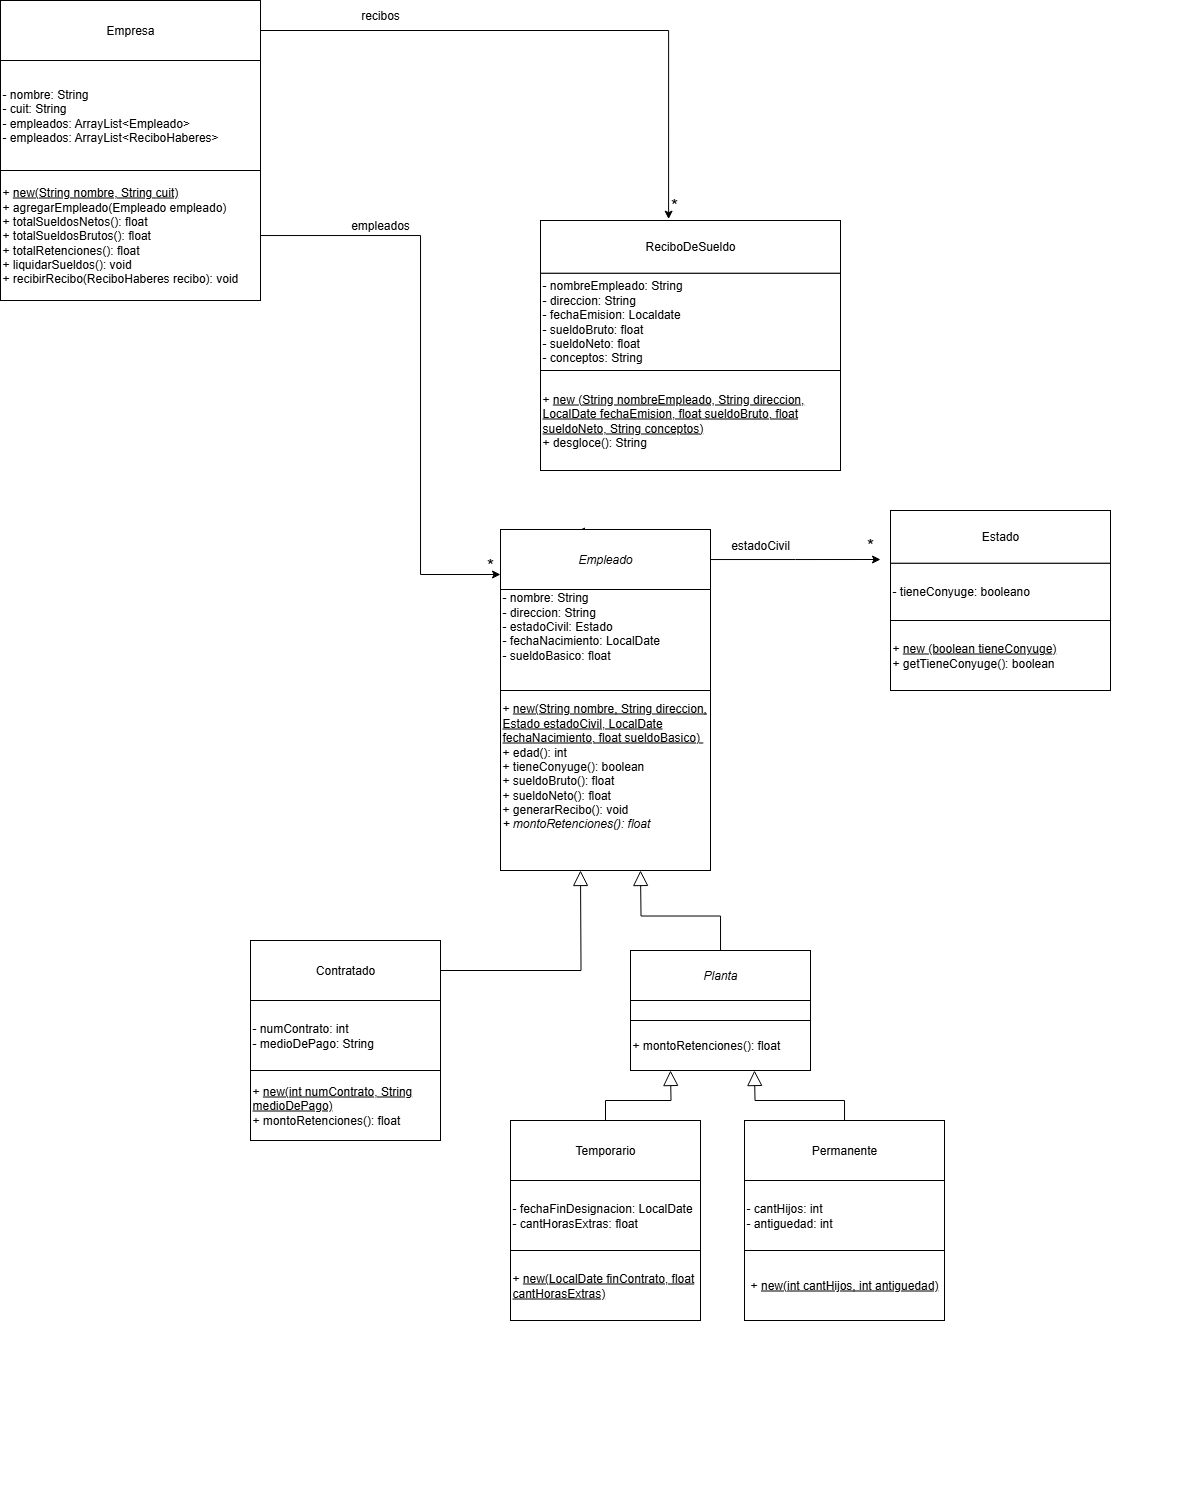

The diagram above was exported from draw.io. Its source (the exported page's mxGraphModel, read from the mxfile embedded in the PNG):
<mxGraphModel dx="1543" dy="1636" grid="1" gridSize="10" guides="1" tooltips="1" connect="1" arrows="1" fold="1" page="1" pageScale="1" pageWidth="827" pageHeight="1169" math="0" shadow="0">
  <root>
    <mxCell id="0" />
    <mxCell id="1" parent="0" />
    <mxCell id="VPY0M5oiPGhUkMEPeXPx-6" value="EMPLEADO" style="group" parent="1" vertex="1" connectable="0">
      <mxGeometry x="484" y="350" width="200" height="340" as="geometry" />
    </mxCell>
    <mxCell id="VPY0M5oiPGhUkMEPeXPx-113" style="edgeStyle=orthogonalEdgeStyle;rounded=0;orthogonalLoop=1;jettySize=auto;html=1;endArrow=block;endFill=0;startSize=13;endSize=13;" parent="VPY0M5oiPGhUkMEPeXPx-6" source="VPY0M5oiPGhUkMEPeXPx-7" edge="1">
      <mxGeometry relative="1" as="geometry">
        <mxPoint x="10" y="-50" as="targetPoint" />
      </mxGeometry>
    </mxCell>
    <mxCell id="VPY0M5oiPGhUkMEPeXPx-7" value="Permanente" style="rounded=0;whiteSpace=wrap;html=1;" parent="VPY0M5oiPGhUkMEPeXPx-6" vertex="1">
      <mxGeometry width="200" height="60" as="geometry" />
    </mxCell>
    <mxCell id="VPY0M5oiPGhUkMEPeXPx-8" value="&lt;div&gt;- cantHijos: int&lt;/div&gt;&lt;div&gt;- antiguedad: int&lt;/div&gt;" style="whiteSpace=wrap;html=1;align=left;" parent="VPY0M5oiPGhUkMEPeXPx-6" vertex="1">
      <mxGeometry y="60" width="200" height="70" as="geometry" />
    </mxCell>
    <mxCell id="VPY0M5oiPGhUkMEPeXPx-9" value="&lt;span style=&quot;text-align: left;&quot;&gt;+ &lt;u&gt;new(int cantHijos, int antiguedad)&lt;/u&gt;&lt;/span&gt;" style="whiteSpace=wrap;html=1;" parent="VPY0M5oiPGhUkMEPeXPx-6" vertex="1">
      <mxGeometry y="130" width="200" height="70" as="geometry" />
    </mxCell>
    <mxCell id="VPY0M5oiPGhUkMEPeXPx-24" value="" style="group" parent="1" vertex="1" connectable="0">
      <mxGeometry x="280" y="-550" width="300" height="240" as="geometry" />
    </mxCell>
    <mxCell id="VPY0M5oiPGhUkMEPeXPx-25" value="&lt;div&gt;- nombreEmpleado: String&lt;/div&gt;&lt;div&gt;- direccion: String&lt;/div&gt;&lt;div&gt;- fechaEmision: Localdate&lt;/div&gt;&lt;div&gt;- sueldoBruto: float&lt;/div&gt;&lt;div&gt;- sueldoNeto: float&lt;/div&gt;&lt;div&gt;- conceptos: String&lt;/div&gt;" style="whiteSpace=wrap;html=1;align=left;verticalAlign=middle;" parent="VPY0M5oiPGhUkMEPeXPx-24" vertex="1">
      <mxGeometry y="52.68" width="300" height="97.32" as="geometry" />
    </mxCell>
    <mxCell id="VPY0M5oiPGhUkMEPeXPx-26" value="+ &lt;u&gt;new&amp;nbsp;&lt;span style=&quot;background-color: transparent;&quot;&gt;(String nombreEmpleado, String direccion, LocalDate fechaEmision, float sueldoBruto, float sueldoNeto,&amp;nbsp;&lt;/span&gt;&lt;span style=&quot;background-color: transparent; color: light-dark(rgb(0, 0, 0), rgb(255, 255, 255));&quot;&gt;String conceptos)&lt;/span&gt;&lt;/u&gt;&lt;div&gt;+ desgloce(): String&lt;/div&gt;" style="whiteSpace=wrap;html=1;align=left;" parent="VPY0M5oiPGhUkMEPeXPx-24" vertex="1">
      <mxGeometry y="150" width="300" height="100" as="geometry" />
    </mxCell>
    <mxCell id="VPY0M5oiPGhUkMEPeXPx-27" value="ReciboDeSueldo" style="rounded=0;whiteSpace=wrap;html=1;" parent="VPY0M5oiPGhUkMEPeXPx-24" vertex="1">
      <mxGeometry width="300" height="52.68" as="geometry" />
    </mxCell>
    <mxCell id="VPY0M5oiPGhUkMEPeXPx-49" value="&lt;font style=&quot;font-size: 18px;&quot;&gt;*&lt;/font&gt;" style="text;html=1;align=center;verticalAlign=middle;whiteSpace=wrap;rounded=0;" parent="1" vertex="1">
      <mxGeometry x="384" y="-580" width="60" height="30" as="geometry" />
    </mxCell>
    <mxCell id="VPY0M5oiPGhUkMEPeXPx-77" value="*" style="text;html=1;align=center;verticalAlign=middle;whiteSpace=wrap;rounded=0;" parent="1" vertex="1">
      <mxGeometry x="240" y="-130" width="60" height="30" as="geometry" />
    </mxCell>
    <mxCell id="VPY0M5oiPGhUkMEPeXPx-79" style="edgeStyle=orthogonalEdgeStyle;rounded=0;orthogonalLoop=1;jettySize=auto;html=1;entryX=0.427;entryY=-0.026;entryDx=0;entryDy=0;entryPerimeter=0;" parent="1" source="VPY0M5oiPGhUkMEPeXPx-17" target="VPY0M5oiPGhUkMEPeXPx-27" edge="1">
      <mxGeometry relative="1" as="geometry" />
    </mxCell>
    <mxCell id="VPY0M5oiPGhUkMEPeXPx-86" value="" style="group" parent="1" vertex="1" connectable="0">
      <mxGeometry x="-260" y="-770" width="260" height="360" as="geometry" />
    </mxCell>
    <mxCell id="VPY0M5oiPGhUkMEPeXPx-15" value="&lt;div&gt;- nombre: String&lt;/div&gt;&lt;div&gt;- cuit: String&lt;/div&gt;- empleados: ArrayList&amp;lt;Empleado&amp;gt;&lt;div&gt;-&amp;nbsp;&lt;span style=&quot;background-color: transparent; color: light-dark(rgb(0, 0, 0), rgb(255, 255, 255));&quot;&gt;empleados: ArrayList&amp;lt;ReciboHaberes&amp;gt;&lt;/span&gt;&lt;/div&gt;" style="whiteSpace=wrap;html=1;align=left;" parent="VPY0M5oiPGhUkMEPeXPx-86" vertex="1">
      <mxGeometry y="60" width="260" height="110" as="geometry" />
    </mxCell>
    <mxCell id="VPY0M5oiPGhUkMEPeXPx-16" value="+ &lt;u&gt;new(String nombre, String cuit)&lt;/u&gt;&lt;div&gt;+ agregarEmpleado(Empleado empleado)&lt;/div&gt;&lt;div&gt;+ totalSueldosNetos(): float&lt;/div&gt;&lt;div&gt;+ totalSueldosBrutos(): float&lt;/div&gt;&lt;div&gt;+ totalRetenciones(): float&lt;/div&gt;&lt;div&gt;+ liquidarSueldos(): void&lt;/div&gt;&lt;div&gt;+ recibirRecibo(ReciboHaberes recibo): void&lt;/div&gt;" style="whiteSpace=wrap;html=1;align=left;" parent="VPY0M5oiPGhUkMEPeXPx-86" vertex="1">
      <mxGeometry y="170" width="260" height="130" as="geometry" />
    </mxCell>
    <mxCell id="VPY0M5oiPGhUkMEPeXPx-17" value="Empresa" style="rounded=0;whiteSpace=wrap;html=1;" parent="VPY0M5oiPGhUkMEPeXPx-86" vertex="1">
      <mxGeometry width="260" height="60" as="geometry" />
    </mxCell>
    <mxCell id="VPY0M5oiPGhUkMEPeXPx-87" value="" style="group" parent="1" vertex="1" connectable="0">
      <mxGeometry x="630" y="-260" width="300" height="240" as="geometry" />
    </mxCell>
    <mxCell id="VPY0M5oiPGhUkMEPeXPx-88" value="&lt;div&gt;- tieneConyuge: booleano&lt;/div&gt;" style="whiteSpace=wrap;html=1;align=left;verticalAlign=middle;" parent="VPY0M5oiPGhUkMEPeXPx-87" vertex="1">
      <mxGeometry y="52.68" width="220" height="57.32" as="geometry" />
    </mxCell>
    <mxCell id="VPY0M5oiPGhUkMEPeXPx-89" value="+ &lt;u&gt;new&amp;nbsp;&lt;span style=&quot;background-color: transparent;&quot;&gt;(boolean tieneConyuge&lt;/span&gt;&lt;span style=&quot;background-color: transparent; color: light-dark(rgb(0, 0, 0), rgb(255, 255, 255));&quot;&gt;)&lt;/span&gt;&lt;/u&gt;&lt;div&gt;+ getTieneConyuge(): boolean&lt;/div&gt;" style="whiteSpace=wrap;html=1;align=left;" parent="VPY0M5oiPGhUkMEPeXPx-87" vertex="1">
      <mxGeometry y="110" width="220" height="70" as="geometry" />
    </mxCell>
    <mxCell id="VPY0M5oiPGhUkMEPeXPx-90" value="Estado" style="rounded=0;whiteSpace=wrap;html=1;" parent="VPY0M5oiPGhUkMEPeXPx-87" vertex="1">
      <mxGeometry width="220" height="52.68" as="geometry" />
    </mxCell>
    <mxCell id="VPY0M5oiPGhUkMEPeXPx-93" value="&lt;font style=&quot;font-size: 18px;&quot;&gt;*&lt;/font&gt;" style="text;html=1;align=center;verticalAlign=middle;whiteSpace=wrap;rounded=0;" parent="1" vertex="1">
      <mxGeometry x="580" y="-240" width="60" height="30" as="geometry" />
    </mxCell>
    <mxCell id="VPY0M5oiPGhUkMEPeXPx-100" value="" style="group" parent="1" vertex="1" connectable="0">
      <mxGeometry x="240" y="-230" width="210" height="409" as="geometry" />
    </mxCell>
    <mxCell id="VPY0M5oiPGhUkMEPeXPx-101" value="- nombre: String&lt;div&gt;- direccion: String&lt;/div&gt;&lt;div&gt;- estadoCivil: Estado&lt;/div&gt;&lt;div&gt;- fechaNacimiento: LocalDate&lt;/div&gt;&lt;div&gt;- sueldoBasico: float&lt;/div&gt;&lt;div&gt;&lt;br&gt;&lt;/div&gt;&lt;div&gt;&lt;br&gt;&lt;/div&gt;" style="whiteSpace=wrap;html=1;align=left;" parent="VPY0M5oiPGhUkMEPeXPx-100" vertex="1">
      <mxGeometry y="49" width="210" height="101" as="geometry" />
    </mxCell>
    <mxCell id="VPY0M5oiPGhUkMEPeXPx-102" value="+&amp;nbsp;&lt;u style=&quot;&quot;&gt;new(String nombre, String direccion, Estado estadoCivil, LocalDate fechaNacimiento, float sueldoBasico)&amp;nbsp;&lt;/u&gt;&lt;div&gt;+ edad(): int&lt;/div&gt;&lt;div&gt;+ tieneConyuge(): boolean&lt;br&gt;&lt;div&gt;+ sueldoBruto(): float&lt;/div&gt;&lt;div&gt;&lt;span style=&quot;background-color: transparent; color: light-dark(rgb(0, 0, 0), rgb(255, 255, 255));&quot;&gt;+ sueldoNeto(): float&lt;/span&gt;&lt;/div&gt;&lt;/div&gt;&lt;div&gt;+ generarRecibo(): void&lt;/div&gt;&lt;div&gt;&lt;div&gt;&lt;i&gt;+ montoRetenciones(): float&lt;/i&gt;&lt;/div&gt;&lt;/div&gt;&lt;div&gt;&lt;i&gt;&lt;br&gt;&lt;/i&gt;&lt;/div&gt;&lt;div&gt;&lt;br&gt;&lt;/div&gt;" style="whiteSpace=wrap;html=1;align=left;" parent="VPY0M5oiPGhUkMEPeXPx-100" vertex="1">
      <mxGeometry y="150" width="210" height="180" as="geometry" />
    </mxCell>
    <mxCell id="VPY0M5oiPGhUkMEPeXPx-103" style="edgeStyle=orthogonalEdgeStyle;rounded=0;orthogonalLoop=1;jettySize=auto;html=1;exitX=0.5;exitY=0;exitDx=0;exitDy=0;strokeWidth=1;endSize=2;startSize=3;" parent="VPY0M5oiPGhUkMEPeXPx-100" source="VPY0M5oiPGhUkMEPeXPx-104" edge="1">
      <mxGeometry relative="1" as="geometry">
        <mxPoint x="80.10344827586209" y="-10.068965517241395" as="targetPoint" />
      </mxGeometry>
    </mxCell>
    <mxCell id="VPY0M5oiPGhUkMEPeXPx-119" style="edgeStyle=orthogonalEdgeStyle;rounded=0;orthogonalLoop=1;jettySize=auto;html=1;" parent="VPY0M5oiPGhUkMEPeXPx-100" source="VPY0M5oiPGhUkMEPeXPx-104" edge="1">
      <mxGeometry relative="1" as="geometry">
        <mxPoint x="380" y="19" as="targetPoint" />
      </mxGeometry>
    </mxCell>
    <mxCell id="VPY0M5oiPGhUkMEPeXPx-104" value="&lt;i&gt;Empleado&lt;/i&gt;" style="rounded=0;whiteSpace=wrap;html=1;" parent="VPY0M5oiPGhUkMEPeXPx-100" vertex="1">
      <mxGeometry y="-11" width="210" height="60" as="geometry" />
    </mxCell>
    <mxCell id="VPY0M5oiPGhUkMEPeXPx-10" value="" style="group" parent="1" vertex="1" connectable="0">
      <mxGeometry x="250" y="350" width="190" height="380" as="geometry" />
    </mxCell>
    <mxCell id="VPY0M5oiPGhUkMEPeXPx-112" style="edgeStyle=orthogonalEdgeStyle;rounded=0;orthogonalLoop=1;jettySize=auto;html=1;endArrow=block;endFill=0;startSize=13;endSize=13;" parent="VPY0M5oiPGhUkMEPeXPx-10" source="VPY0M5oiPGhUkMEPeXPx-11" edge="1">
      <mxGeometry relative="1" as="geometry">
        <mxPoint x="160" y="-50" as="targetPoint" />
      </mxGeometry>
    </mxCell>
    <mxCell id="VPY0M5oiPGhUkMEPeXPx-11" value="Temporario" style="rounded=0;whiteSpace=wrap;html=1;" parent="VPY0M5oiPGhUkMEPeXPx-10" vertex="1">
      <mxGeometry width="190" height="60" as="geometry" />
    </mxCell>
    <mxCell id="VPY0M5oiPGhUkMEPeXPx-12" value="&lt;div&gt;- fechaFinDesignacion: LocalDate&lt;/div&gt;&lt;div&gt;- cantHorasExtras: float&lt;/div&gt;" style="whiteSpace=wrap;html=1;align=left;" parent="VPY0M5oiPGhUkMEPeXPx-10" vertex="1">
      <mxGeometry y="60" width="190" height="70" as="geometry" />
    </mxCell>
    <mxCell id="VPY0M5oiPGhUkMEPeXPx-13" value="+ &lt;u&gt;new(LocalDate finContrato, float cantHorasExtras)&lt;/u&gt;" style="whiteSpace=wrap;html=1;align=left;" parent="VPY0M5oiPGhUkMEPeXPx-10" vertex="1">
      <mxGeometry y="130" width="190" height="70" as="geometry" />
    </mxCell>
    <mxCell id="VPY0M5oiPGhUkMEPeXPx-106" value="" style="group" parent="1" vertex="1" connectable="0">
      <mxGeometry x="370" y="180" width="180" height="120" as="geometry" />
    </mxCell>
    <mxCell id="VPY0M5oiPGhUkMEPeXPx-2" value="-&lt;div&gt;&lt;br&gt;&lt;/div&gt;&lt;div&gt;&lt;br&gt;&lt;/div&gt;" style="whiteSpace=wrap;html=1;align=left;" parent="VPY0M5oiPGhUkMEPeXPx-106" vertex="1">
      <mxGeometry y="49" width="180" height="21" as="geometry" />
    </mxCell>
    <mxCell id="VPY0M5oiPGhUkMEPeXPx-3" value="&lt;div&gt;+ montoRetenciones(): float&lt;/div&gt;" style="whiteSpace=wrap;html=1;align=left;" parent="VPY0M5oiPGhUkMEPeXPx-106" vertex="1">
      <mxGeometry y="70" width="180" height="50" as="geometry" />
    </mxCell>
    <mxCell id="VPY0M5oiPGhUkMEPeXPx-114" style="edgeStyle=orthogonalEdgeStyle;rounded=0;orthogonalLoop=1;jettySize=auto;html=1;endArrow=block;endFill=0;endSize=13;startSize=13;" parent="VPY0M5oiPGhUkMEPeXPx-106" source="VPY0M5oiPGhUkMEPeXPx-5" edge="1">
      <mxGeometry relative="1" as="geometry">
        <mxPoint x="10" y="-80" as="targetPoint" />
      </mxGeometry>
    </mxCell>
    <mxCell id="VPY0M5oiPGhUkMEPeXPx-5" value="&lt;i&gt;Planta&lt;/i&gt;" style="rounded=0;whiteSpace=wrap;html=1;" parent="VPY0M5oiPGhUkMEPeXPx-106" vertex="1">
      <mxGeometry width="180" height="50" as="geometry" />
    </mxCell>
    <mxCell id="VPY0M5oiPGhUkMEPeXPx-107" value="" style="group" parent="1" vertex="1" connectable="0">
      <mxGeometry x="-10" y="170" width="190" height="380" as="geometry" />
    </mxCell>
    <mxCell id="VPY0M5oiPGhUkMEPeXPx-111" value="" style="group" parent="VPY0M5oiPGhUkMEPeXPx-107" vertex="1" connectable="0">
      <mxGeometry width="190" height="200" as="geometry" />
    </mxCell>
    <mxCell id="VPY0M5oiPGhUkMEPeXPx-117" style="edgeStyle=orthogonalEdgeStyle;rounded=0;orthogonalLoop=1;jettySize=auto;html=1;startSize=13;endSize=13;endArrow=block;endFill=0;" parent="VPY0M5oiPGhUkMEPeXPx-111" source="VPY0M5oiPGhUkMEPeXPx-108" edge="1">
      <mxGeometry relative="1" as="geometry">
        <mxPoint x="330" y="-70" as="targetPoint" />
      </mxGeometry>
    </mxCell>
    <mxCell id="VPY0M5oiPGhUkMEPeXPx-108" value="Contratado" style="rounded=0;whiteSpace=wrap;html=1;" parent="VPY0M5oiPGhUkMEPeXPx-111" vertex="1">
      <mxGeometry width="190" height="60" as="geometry" />
    </mxCell>
    <mxCell id="VPY0M5oiPGhUkMEPeXPx-109" value="&lt;div&gt;- numContrato: int&lt;/div&gt;&lt;div&gt;- medioDePago: String&lt;/div&gt;" style="whiteSpace=wrap;html=1;align=left;" parent="VPY0M5oiPGhUkMEPeXPx-111" vertex="1">
      <mxGeometry y="60" width="190" height="70" as="geometry" />
    </mxCell>
    <mxCell id="VPY0M5oiPGhUkMEPeXPx-110" value="+ &lt;u&gt;new(int numContrato, String medioDePago)&lt;/u&gt;&lt;div&gt;+ montoRetenciones(): float&lt;/div&gt;" style="whiteSpace=wrap;html=1;align=left;" parent="VPY0M5oiPGhUkMEPeXPx-111" vertex="1">
      <mxGeometry y="130" width="190" height="70" as="geometry" />
    </mxCell>
    <mxCell id="VPY0M5oiPGhUkMEPeXPx-118" style="edgeStyle=orthogonalEdgeStyle;rounded=0;orthogonalLoop=1;jettySize=auto;html=1;entryX=0;entryY=0.75;entryDx=0;entryDy=0;" parent="1" source="VPY0M5oiPGhUkMEPeXPx-16" target="VPY0M5oiPGhUkMEPeXPx-104" edge="1">
      <mxGeometry relative="1" as="geometry">
        <Array as="points">
          <mxPoint x="160" y="-535" />
          <mxPoint x="160" y="-196" />
        </Array>
      </mxGeometry>
    </mxCell>
    <mxCell id="VPY0M5oiPGhUkMEPeXPx-122" value="&lt;font style=&quot;font-size: 18px;&quot;&gt;*&lt;/font&gt;" style="text;html=1;align=center;verticalAlign=middle;whiteSpace=wrap;rounded=0;" parent="1" vertex="1">
      <mxGeometry x="200" y="-220" width="60" height="30" as="geometry" />
    </mxCell>
    <mxCell id="rd2zCrU3mLtEqSQEvmL8-1" value="recibos" style="text;html=1;align=center;verticalAlign=middle;whiteSpace=wrap;rounded=0;" vertex="1" parent="1">
      <mxGeometry x="90" y="-770" width="60" height="30" as="geometry" />
    </mxCell>
    <mxCell id="rd2zCrU3mLtEqSQEvmL8-2" value="empleados" style="text;html=1;align=center;verticalAlign=middle;whiteSpace=wrap;rounded=0;" vertex="1" parent="1">
      <mxGeometry x="90" y="-560" width="60" height="30" as="geometry" />
    </mxCell>
    <mxCell id="rd2zCrU3mLtEqSQEvmL8-3" value="estadoCivil" style="text;html=1;align=center;verticalAlign=middle;whiteSpace=wrap;rounded=0;" vertex="1" parent="1">
      <mxGeometry x="470" y="-240" width="60" height="30" as="geometry" />
    </mxCell>
  </root>
</mxGraphModel>